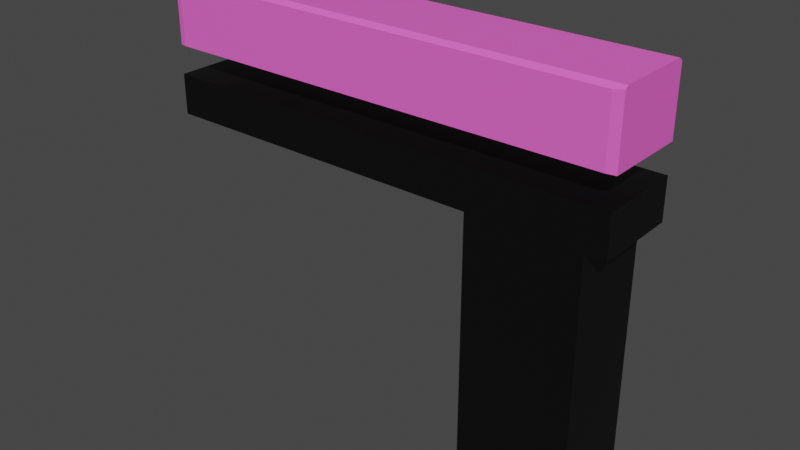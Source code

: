 # Source: pistol.blend  (saved by Blender 3.2.14; exported with 4.5.12 LTS)
import bpy
from mathutils import Matrix  # noqa: F401  (used for matrix-valued properties, if any)

bpy.ops.wm.read_factory_settings(use_empty=True)
scene = bpy.context.scene
scene.name = 'Scene'

# ---- collections
col_collection_2 = bpy.data.collections.new('Collection 2'); scene.collection.children.link(col_collection_2)

# ---- materials (node trees are filled in below, after node groups)
mat_material_003 = bpy.data.materials.new('Material.003')
mat_material_003.use_transparent_shadow = False
mat_material_002 = bpy.data.materials.new('Material.002')
mat_material_002.use_transparent_shadow = False

# ---- material node trees
mat_material_003.use_nodes = True; mat_material_003.node_tree.nodes.clear()
_N = mat_material_003.node_tree.nodes; _L = mat_material_003.node_tree.links
n0 = _N.new('ShaderNodeBsdfPrincipled'); n0.name = 'Principled BSDF'; n0.location = (10, 300)
n0.distribution = 'GGX'
n0.subsurface_method = 'RANDOM_WALK_SKIN'
n0.inputs[0].default_value = (0.0, 0.0, 0.0, 1.0)
n0.inputs[3].default_value = 1.45
n0.inputs[27].default_value = (0.0, 0.0, 0.0, 1.0)
n0.inputs[28].default_value = 1.0
n1 = _N.new('ShaderNodeOutputMaterial'); n1.name = 'Material Output'; n1.location = (300, 300)
_L.new(n0.outputs[0], n1.inputs[0])
n1.is_active_output = True
mat_material_002.use_nodes = True; mat_material_002.node_tree.nodes.clear()
_N = mat_material_002.node_tree.nodes; _L = mat_material_002.node_tree.links
n0 = _N.new('ShaderNodeBsdfPrincipled'); n0.name = 'Principled BSDF'; n0.location = (10, 300)
n0.distribution = 'GGX'
n0.subsurface_method = 'RANDOM_WALK_SKIN'
n0.inputs[0].default_value = (1.0, 0.1371, 0.6784, 1.0)
n0.inputs[3].default_value = 1.45
n0.inputs[27].default_value = (0.0, 0.0, 0.0, 1.0)
n0.inputs[28].default_value = 1.0
n1 = _N.new('ShaderNodeOutputMaterial'); n1.name = 'Material Output'; n1.location = (300, 300)
_L.new(n0.outputs[0], n1.inputs[0])
n1.is_active_output = True

# ---- world
world_world = bpy.data.worlds.new('World'); scene.world = world_world
world_world.use_nodes = True; world_world.node_tree.nodes.clear()
_N = world_world.node_tree.nodes; _L = world_world.node_tree.links
n0 = _N.new('ShaderNodeOutputWorld'); n0.name = 'World Output'; n0.location = (300, 300)
n1 = _N.new('ShaderNodeBackground'); n1.name = 'Background'; n1.location = (10, 300)
n1.inputs[0].default_value = (0.05088, 0.05088, 0.05088, 1.0)
_L.new(n1.outputs[0], n0.inputs[0])
n0.is_active_output = True
world_world.color = (0.05088, 0.05088, 0.05088)
world_world.use_sun_shadow = False
world_world.sun_shadow_jitter_overblur = 0.0

# ---- meshes
me_cube_002 = bpy.data.meshes.new('Cube.002')
me_cube_002.from_pydata([(-0.04274, -0.03264, -0.1), (-0.04274, -0.03264, 0.1), (-0.04274, 0.03264, -0.1), (-0.04274, 0.03264, 0.1), (0.04274, -0.03264, -0.1), (0.04274, -0.03264, 0.1), (0.04274, 0.03264, -0.1), (0.04274, 0.03264, 0.1), (-0.04274, -0.03264, 0.1312), (-0.04274, 0.03264, 0.1312), (0.04274, 0.03264, 0.1312), (0.04274, -0.03264, 0.1312), (0.05795, 0.03264, 0.1), (0.05795, -0.03264, 0.1), (0.05795, 0.03264, 0.1312), (0.05795, -0.03264, 0.1312), (-0.2628, -0.03264, 0.1), (-0.2628, 0.03264, 0.1), (-0.2628, -0.03264, 0.1312), (-0.2628, 0.03264, 0.1312), (-0.3003, -0.03264, 0.1), (-0.3003, 0.03264, 0.1), (-0.3003, -0.03264, 0.1312), (-0.3003, 0.03264, 0.1312)], [], [(0, 1, 3, 2), (2, 3, 7, 6), (6, 7, 5, 4), (4, 5, 1, 0), (2, 6, 4, 0), (7, 3, 9, 10), (10, 9, 8, 11), (11, 5, 13, 15), (3, 1, 16, 17), (1, 5, 11, 8), (13, 12, 14, 15), (10, 11, 15, 14), (5, 7, 12, 13), (7, 10, 14, 12), (16, 18, 22, 20), (9, 3, 17, 19), (8, 9, 19, 18), (1, 8, 18, 16), (21, 20, 22, 23), (18, 19, 23, 22), (19, 17, 21, 23), (17, 16, 20, 21)])
_uv = me_cube_002.uv_layers.new(name='UVMap')
_uv.uv.foreach_set('vector', [0.375, 0.0, 0.625, 0.0, 0.625, 0.25, 0.375, 0.25, 0.375, 0.25, 0.625, 0.25, 0.625, 0.5, 0.375, 0.5, 0.375, 0.5, 0.625, 0.5, 0.625, 0.75, 0.375, 0.75, 0.375, 0.75, 0.625, 0.75, 0.625, 1.0, 0.375, 1.0, 0.125, 0.5, 0.375, 0.5, 0.375, 0.75, 0.125, 0.75, 0.625, 0.5, 0.625, 0.25, 0.625, 0.25, 0.625, 0.5, 0.625, 0.5, 0.875, 0.5, 0.875, 0.75, 0.625, 0.75, 0.625, 0.75, 0.625, 0.75, 0.625, 0.75, 0.625, 0.75, 0.625, 0.25, 0.625, 0.0, 0.625, 0.0, 0.625, 0.25, 0.625, 1.0, 0.625, 0.75, 0.625, 0.75, 0.625, 1.0, 0.625, 0.75, 0.625, 0.5, 0.625, 0.5, 0.625, 0.75, 0.625, 0.5, 0.625, 0.75, 0.625, 0.75, 0.625, 0.5, 0.625, 0.75, 0.625, 0.5, 0.625, 0.5, 0.625, 0.75, 0.625, 0.5, 0.625, 0.5, 0.625, 0.5, 0.625, 0.5, 0.625, 1.0, 0.625, 1.0, 0.625, 1.0, 0.625, 1.0, 0.625, 0.25, 0.625, 0.25, 0.625, 0.25, 0.625, 0.25, 0.875, 0.75, 0.875, 0.5, 0.875, 0.5, 0.875, 0.75, 0.625, 1.0, 0.625, 1.0, 0.625, 1.0, 0.625, 1.0, 0.625, 0.25, 0.625, 0.0, 0.625, 0.0, 0.625, 0.25, 0.875, 0.75, 0.875, 0.5, 0.875, 0.5, 0.875, 0.75, 0.625, 0.25, 0.625, 0.25, 0.625, 0.25, 0.625, 0.25, 0.625, 0.25, 0.625, 0.0, 0.625, 0.0, 0.625, 0.25])
me_cube_002.materials.append(mat_material_003)
me_cube_002.update()
me_cube_003 = bpy.data.meshes.new('Cube.003')
me_cube_003.from_pydata([(0.1, -0.08865, 0.1), (0.1, 0.08783, 0.1), (-0.0958, -0.08865, 0.1), (-0.1, -0.09285, 0.0958), (-0.1, 0.09203, 0.0958), (-0.0958, 0.08783, 0.1), (-0.1, 0.09772, -0.1), (-0.09772, 0.1, -0.1), (-0.09772, 0.1, 0.08783), (-0.1, 0.09772, 0.09011), (-0.09729, -0.1, -0.1), (-0.1, -0.09729, -0.1), (-0.1, -0.09729, 0.09136), (-0.09729, -0.1, 0.08865), (0.1, -0.09604, -0.1), (0.09604, -0.1, -0.1), (0.09604, -0.1, 0.08865), (0.1, -0.09604, 0.09261), (0.09737, 0.1, -0.1), (0.1, 0.09737, -0.1), (0.1, 0.09737, 0.09045), (0.09737, 0.1, 0.08783)], [], [(15, 16, 13, 10), (6, 7, 18, 19, 14, 15, 10, 11), (11, 12, 3, 4, 9, 6), (1, 5, 2, 0), (2, 5, 4, 3), (8, 7, 6, 9), (7, 8, 21, 18), (12, 11, 10, 13), (0, 2, 3, 12, 13, 16, 17), (14, 17, 16, 15), (4, 5, 1, 20, 21, 8, 9), (20, 19, 18, 21), (19, 20, 1, 0, 17, 14)])
_uv = me_cube_003.uv_layers.new(name='UVMap')
_uv.uv.foreach_set('vector', [0.375, 0.7549, 0.6108, 0.7549, 0.6108, 0.9966, 0.375, 0.9966, 0.125, 0.5029, 0.1279, 0.5, 0.3717, 0.5, 0.375, 0.5033, 0.375, 0.7451, 0.3701, 0.75, 0.1284, 0.75, 0.125, 0.7466, 0.375, 0.003384, 0.6142, 0.003384, 0.6197, 0.008931, 0.6197, 0.24, 0.6126, 0.2471, 0.375, 0.2471, 0.625, 0.5152, 0.8697, 0.5152, 0.8697, 0.7358, 0.625, 0.7358, 0.625, 0.01419, 0.625, 0.2348, 0.6197, 0.24, 0.6197, 0.008931, 0.6098, 0.2529, 0.375, 0.2529, 0.375, 0.2471, 0.6126, 0.2471, 0.375, 0.2529, 0.6098, 0.2529, 0.6098, 0.4967, 0.375, 0.4967, 0.6108, 1.0, 0.375, 1.0, 0.375, 0.9966, 0.6108, 0.9966, 0.625, 0.75, 0.625, 0.9947, 0.6197, 1.0, 0.6142, 1.0, 0.6108, 0.9966, 0.6108, 0.7549, 0.6158, 0.75, 0.375, 0.7451, 0.6158, 0.7451, 0.6108, 0.7549, 0.375, 0.7549, 0.6197, 0.25, 0.625, 0.2553, 0.625, 0.5, 0.6131, 0.5, 0.6098, 0.4967, 0.6098, 0.2529, 0.6126, 0.25, 0.6131, 0.5033, 0.375, 0.5033, 0.375, 0.4967, 0.6098, 0.4967, 0.375, 0.5033, 0.6131, 0.5033, 0.625, 0.5152, 0.625, 0.7358, 0.6158, 0.7451, 0.375, 0.7451])
me_cube_003.materials.append(mat_material_002)
me_cube_003.update()

# ---- objects
ob_cube_002 = bpy.data.objects.new('Cube.002', me_cube_002)
ob_cube_003 = bpy.data.objects.new('Cube.003', me_cube_003)

# ---- transforms, parenting, visibility, modifiers, constraints
ob_cube_002.location = (0.0, 0.0, 0.0)
ob_cube_003.location = (-0.1209, 0.0, 0.1791)
ob_cube_003.scale = (1.795, 0.3274, 0.2573)

# ---- collection membership
col_collection_2.objects.link(ob_cube_002)
col_collection_2.objects.link(ob_cube_003)

# ---- scene / render settings (as saved in the file)
scene.frame_start = 1; scene.frame_end = 250; scene.frame_set(0)
scene.render.engine = 'BLENDER_EEVEE_NEXT'
scene.cycles.sampling_pattern = 'TABULATED_SOBOL'
scene.cycles.use_light_tree = False
scene.view_settings.view_transform = 'Filmic'
bpy.context.view_layer.update()

# ---- added for rendering (the .blend has no active camera and no usable light): camera, sun
cam_auto = bpy.data.cameras.new('AutoCamera')
cam_auto.lens = 50.0
cam_auto.sensor_width = 36.0
cam_auto.clip_end = 1000.0
ob_auto_camera = bpy.data.objects.new('AutoCamera', cam_auto)
scene.collection.objects.link(ob_auto_camera)
ob_auto_camera.location = (0.318967, -0.527857, 0.404298)
ob_auto_camera.rotation_euler = (1.09748, -7.21219e-08, 0.694738)
scene.camera = ob_auto_camera
light_auto_sun = bpy.data.lights.new('AutoSun', 'SUN')
light_auto_sun.energy = 3.0
light_auto_sun.angle = 0.0523599
ob_auto_sun = bpy.data.objects.new('AutoSun', light_auto_sun)
scene.collection.objects.link(ob_auto_sun)
ob_auto_sun.rotation_euler = (0.872665, 0.174533, 0.523599)
bpy.context.view_layer.update()

